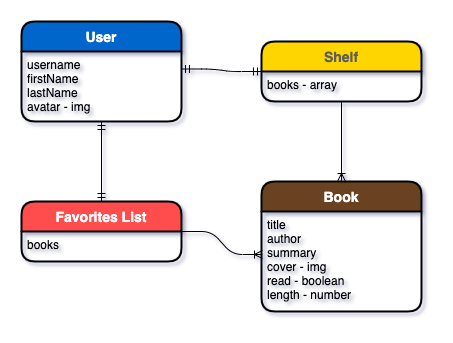

The diagram above was exported from draw.io. Its source (the exported page's mxGraphModel, read from the mxfile embedded in the PNG):
<mxGraphModel dx="946" dy="646" grid="1" gridSize="10" guides="1" tooltips="1" connect="1" arrows="1" fold="1" page="1" pageScale="1" pageWidth="480" pageHeight="370" background="#ffffff" math="0" shadow="0">
  <root>
    <mxCell id="WIyWlLk6GJQsqaUBKTNV-0" />
    <mxCell id="WIyWlLk6GJQsqaUBKTNV-1" parent="WIyWlLk6GJQsqaUBKTNV-0" />
    <mxCell id="QCLEe1qob3sSumnftCjL-29" value="User" style="swimlane;childLayout=stackLayout;horizontal=1;startSize=30;horizontalStack=0;fillColor=#0066CC;fontColor=#FFFFFF;rounded=1;fontSize=14;fontStyle=1;strokeWidth=2;resizeParent=0;resizeLast=1;shadow=0;dashed=0;align=center;glass=0;" vertex="1" parent="WIyWlLk6GJQsqaUBKTNV-1">
      <mxGeometry x="40" y="40" width="160" height="100" as="geometry" />
    </mxCell>
    <mxCell id="QCLEe1qob3sSumnftCjL-30" value="username&#10;firstName&#10;lastName&#10;avatar - img" style="align=left;strokeColor=none;fillColor=none;spacingLeft=4;fontSize=12;verticalAlign=top;resizable=0;rotatable=0;part=1;" vertex="1" parent="QCLEe1qob3sSumnftCjL-29">
      <mxGeometry y="30" width="160" height="70" as="geometry" />
    </mxCell>
    <mxCell id="QCLEe1qob3sSumnftCjL-31" value="Book" style="swimlane;childLayout=stackLayout;horizontal=1;startSize=30;horizontalStack=0;fillColor=#6B4320;fontColor=#FFFFFF;rounded=1;fontSize=14;fontStyle=1;strokeWidth=2;resizeParent=0;resizeLast=1;shadow=0;dashed=0;align=center;glass=0;swimlaneLine=1;" vertex="1" parent="WIyWlLk6GJQsqaUBKTNV-1">
      <mxGeometry x="280" y="200" width="160" height="130" as="geometry" />
    </mxCell>
    <mxCell id="QCLEe1qob3sSumnftCjL-32" value="title&#10;author&#10;summary&#10;cover - img&#10;read - boolean&#10;length - number" style="align=left;strokeColor=none;fillColor=none;spacingLeft=4;fontSize=12;verticalAlign=top;resizable=0;rotatable=0;part=1;" vertex="1" parent="QCLEe1qob3sSumnftCjL-31">
      <mxGeometry y="30" width="160" height="100" as="geometry" />
    </mxCell>
    <mxCell id="QCLEe1qob3sSumnftCjL-42" value="Shelf" style="swimlane;childLayout=stackLayout;horizontal=1;startSize=30;horizontalStack=0;fillColor=#FFD500;fontColor=#5C5C5C;rounded=1;fontSize=14;fontStyle=1;strokeWidth=2;resizeParent=0;resizeLast=1;shadow=0;dashed=0;align=center;glass=0;" vertex="1" parent="WIyWlLk6GJQsqaUBKTNV-1">
      <mxGeometry x="280" y="60" width="160" height="60" as="geometry" />
    </mxCell>
    <mxCell id="QCLEe1qob3sSumnftCjL-43" value="books - array" style="align=left;strokeColor=none;fillColor=none;spacingLeft=4;fontSize=12;verticalAlign=top;resizable=0;rotatable=0;part=1;" vertex="1" parent="QCLEe1qob3sSumnftCjL-42">
      <mxGeometry y="30" width="160" height="30" as="geometry" />
    </mxCell>
    <mxCell id="QCLEe1qob3sSumnftCjL-49" value="" style="edgeStyle=entityRelationEdgeStyle;fontSize=12;html=1;endArrow=ERmandOne;startArrow=ERmandOne;shadow=0;entryX=0;entryY=0;entryDx=0;entryDy=0;exitX=1;exitY=0.25;exitDx=0;exitDy=0;" edge="1" parent="WIyWlLk6GJQsqaUBKTNV-1" source="QCLEe1qob3sSumnftCjL-30" target="QCLEe1qob3sSumnftCjL-43">
      <mxGeometry width="100" height="100" relative="1" as="geometry">
        <mxPoint x="220" y="90" as="sourcePoint" />
        <mxPoint x="280" y="101" as="targetPoint" />
      </mxGeometry>
    </mxCell>
    <mxCell id="QCLEe1qob3sSumnftCjL-51" value="" style="fontSize=12;html=1;endArrow=ERoneToMany;shadow=0;exitX=0.5;exitY=1;exitDx=0;exitDy=0;entryX=0.5;entryY=0;entryDx=0;entryDy=0;" edge="1" parent="WIyWlLk6GJQsqaUBKTNV-1" source="QCLEe1qob3sSumnftCjL-43" target="QCLEe1qob3sSumnftCjL-31">
      <mxGeometry width="100" height="100" relative="1" as="geometry">
        <mxPoint x="441" y="102" as="sourcePoint" />
        <mxPoint x="520" y="102" as="targetPoint" />
      </mxGeometry>
    </mxCell>
    <mxCell id="QCLEe1qob3sSumnftCjL-53" value="Favorites List" style="swimlane;childLayout=stackLayout;horizontal=1;startSize=30;horizontalStack=0;fillColor=#FF4D4D;fontColor=#FFFFFF;rounded=1;fontSize=14;fontStyle=1;strokeWidth=2;resizeParent=0;resizeLast=1;shadow=0;dashed=0;align=center;glass=0;" vertex="1" parent="WIyWlLk6GJQsqaUBKTNV-1">
      <mxGeometry x="40" y="220" width="160" height="60" as="geometry" />
    </mxCell>
    <mxCell id="QCLEe1qob3sSumnftCjL-54" value="books" style="align=left;strokeColor=none;fillColor=none;spacingLeft=4;fontSize=12;verticalAlign=top;resizable=0;rotatable=0;part=1;" vertex="1" parent="QCLEe1qob3sSumnftCjL-53">
      <mxGeometry y="30" width="160" height="30" as="geometry" />
    </mxCell>
    <mxCell id="QCLEe1qob3sSumnftCjL-57" value="" style="fontSize=12;html=1;endArrow=ERmandOne;startArrow=ERmandOne;shadow=0;entryX=0.5;entryY=1;entryDx=0;entryDy=0;exitX=0.5;exitY=0;exitDx=0;exitDy=0;" edge="1" parent="WIyWlLk6GJQsqaUBKTNV-1" source="QCLEe1qob3sSumnftCjL-53" target="QCLEe1qob3sSumnftCjL-30">
      <mxGeometry width="100" height="100" relative="1" as="geometry">
        <mxPoint x="120" y="180" as="sourcePoint" />
        <mxPoint x="119.5" y="160" as="targetPoint" />
      </mxGeometry>
    </mxCell>
    <mxCell id="QCLEe1qob3sSumnftCjL-62" value="" style="fontSize=12;html=1;endArrow=ERoneToMany;shadow=0;exitX=1;exitY=0;exitDx=0;exitDy=0;entryX=0.006;entryY=0.43;entryDx=0;entryDy=0;entryPerimeter=0;edgeStyle=entityRelationEdgeStyle;" edge="1" parent="WIyWlLk6GJQsqaUBKTNV-1" source="QCLEe1qob3sSumnftCjL-54" target="QCLEe1qob3sSumnftCjL-32">
      <mxGeometry width="100" height="100" relative="1" as="geometry">
        <mxPoint x="230" y="310" as="sourcePoint" />
        <mxPoint x="230" y="390" as="targetPoint" />
      </mxGeometry>
    </mxCell>
  </root>
</mxGraphModel>